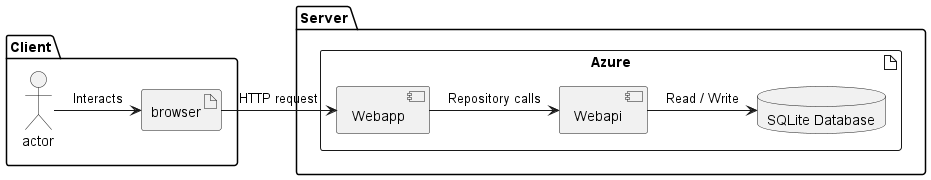

The diagram above was rendered by PlantUML. Its source (embedded in the PNG):
@startuml




package Server {
    artifact Azure {
        database SQLite [
        SQLite Database
        ]

        component Webapp

        component Webapi
    }
}

package Client {
    actor actor
    
    artifact browser {
    
    }
}


actor -> browser : Interacts
browser -> Webapp : HTTP request
Webapp -> Webapi : Repository calls
Webapi -> SQLite : Read / Write


@enduml